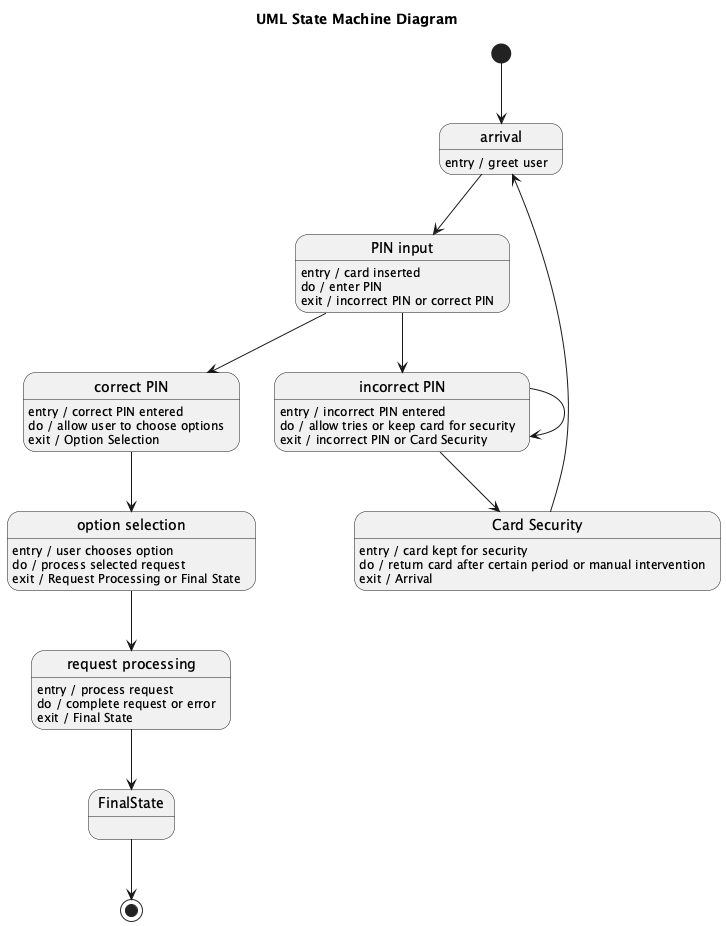

The diagram above was rendered by PlantUML. Its source (embedded in the PNG):
@startuml
title UML State Machine Diagram

[*] --> Arrival

state "arrival" as Arrival
Arrival : entry / greet user

state "PIN input" as PINInput
PINInput : entry / card inserted
PINInput : do / enter PIN
PINInput : exit / incorrect PIN or correct PIN

state "incorrect PIN" as IncorrectPIN
IncorrectPIN : entry / incorrect PIN entered
IncorrectPIN : do / allow tries or keep card for security
IncorrectPIN : exit / incorrect PIN or Card Security

state "Card Security" as CardSecurity
CardSecurity : entry / card kept for security
CardSecurity : do / return card after certain period or manual intervention
CardSecurity : exit / Arrival

state "correct PIN" as CorrectPIN
CorrectPIN : entry / correct PIN entered
CorrectPIN : do / allow user to choose options
CorrectPIN : exit / Option Selection

state "option selection" as OptionSelection
OptionSelection : entry / user chooses option
OptionSelection : do / process selected request
OptionSelection : exit / Request Processing or Final State

state "request processing" as RequestProcessing
RequestProcessing : entry / process request
RequestProcessing : do / complete request or error
RequestProcessing : exit / Final State

Arrival --> PINInput
PINInput --> IncorrectPIN
PINInput --> CorrectPIN
IncorrectPIN --> IncorrectPIN
IncorrectPIN --> CardSecurity
CardSecurity --> Arrival
CorrectPIN --> OptionSelection
OptionSelection --> RequestProcessing
RequestProcessing --> FinalState
FinalState --> [*]
@enduml